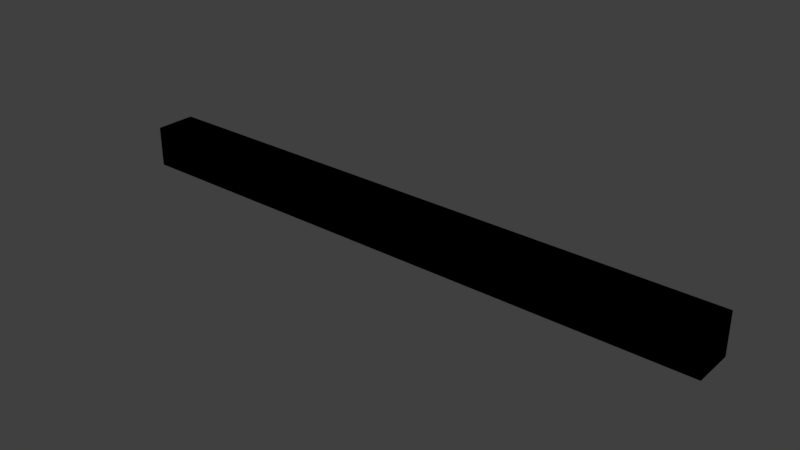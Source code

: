 # Source: enemyfire.blend  (saved by Blender 2.79.0; exported with 4.5.12 LTS)
import bpy
from mathutils import Matrix  # noqa: F401  (used for matrix-valued properties, if any)

bpy.ops.wm.read_factory_settings(use_empty=True)
scene = bpy.context.scene
scene.name = 'Scene'

# ---- collections
col_collection_1 = bpy.data.collections.new('Collection 1'); scene.collection.children.link(col_collection_1)

# ---- images (referenced by path relative to the original .blend; pixels are not part of the script)
import os
ASSET_DIR = os.environ.get("B2B_ASSET_DIR", "")  # directory of the original .blend (textures are referenced by path, not embedded)
HERE = os.path.dirname(os.path.abspath(__file__))  # packed textures are extracted next to this script under _unpacked/

def load_image(name, relpath, width, height, colorspace="sRGB"):
    """Load a texture the original file referenced (path relative to the .blend, or extracted next to this script)."""
    p = next((c for c in (os.path.join(HERE, relpath), os.path.join(ASSET_DIR, relpath)) if relpath and os.path.exists(c)), "")
    if p:
        img = bpy.data.images.load(p, check_existing=True)
        img.name = name
    else:  # same state as the original file: an image datablock whose file is absent (Cycles renders it pink)
        img = bpy.data.images.new(name, width, height)
        img.source = "FILE"
        img.filepath = "//" + (relpath or name)
    img.colorspace_settings.name = colorspace
    return img
img_fire128 = load_image('fire128', 'fire128.png', 1024, 1024, 'sRGB')

# ---- materials (node trees are filled in below, after node groups)
mat_material_001 = bpy.data.materials.new('Material.001')
mat_material_001.alpha_threshold = 0.0
mat_material_001.diffuse_color = (1.0, 0.0, 0.0, 1.0)
mat_material_001.roughness = 0.5
mat_material_002 = bpy.data.materials.new('Material.002')
mat_material_002.alpha_threshold = 0.0
mat_material_002.roughness = 0.5
mat_material_003 = bpy.data.materials.new('Material.003')
mat_material_003.alpha_threshold = 0.0
mat_material_003.roughness = 0.5
mat_material_004 = bpy.data.materials.new('Material.004')
mat_material_004.alpha_threshold = 0.0
mat_material_004.roughness = 0.5

# ---- material node trees
mat_material_002.use_nodes = True; mat_material_002.node_tree.nodes.clear()
_N = mat_material_002.node_tree.nodes; _L = mat_material_002.node_tree.links
n0 = _N.new('ShaderNodeOutputMaterial'); n0.name = 'Material Output'; n0.location = (300, 300)
n1 = _N.new('ShaderNodeBsdfDiffuse'); n1.name = 'Diffuse BSDF'; n1.location = (10, 300)
_L.new(n1.outputs[0], n0.inputs[0])
n0.is_active_output = True
mat_material_003.use_nodes = True; mat_material_003.node_tree.nodes.clear()
_N = mat_material_003.node_tree.nodes; _L = mat_material_003.node_tree.links
n0 = _N.new('ShaderNodeOutputMaterial'); n0.name = 'Material Output'; n0.location = (300, 300)
n1 = _N.new('ShaderNodeBsdfDiffuse'); n1.name = 'Diffuse BSDF'; n1.location = (10, 300)
n1.inputs[0].default_value = (0.0, 0.1384, 0.7305, 1.0)
_L.new(n1.outputs[0], n0.inputs[0])
n0.is_active_output = True
mat_material_004.use_nodes = True; mat_material_004.node_tree.nodes.clear()
_N = mat_material_004.node_tree.nodes; _L = mat_material_004.node_tree.links
n0 = _N.new('ShaderNodeOutputMaterial'); n0.name = 'Material Output'; n0.location = (300, 300)
n1 = _N.new('ShaderNodeBsdfDiffuse'); n1.name = 'Diffuse BSDF'; n1.location = (140, 420)
n2 = _N.new('ShaderNodeTexImage'); n2.name = 'Image Texture'; n2.location = (100, 160)
n2.width = 140
n2.image = img_fire128
_L.new(n1.outputs[0], n0.inputs[0])
_L.new(n2.outputs[0], n1.inputs[0])
n0.is_active_output = True

# ---- world
world_world = bpy.data.worlds.new('World'); scene.world = world_world
world_world.color = (0.05088, 0.05088, 0.05088)
world_world.use_sun_shadow = False
world_world.sun_shadow_jitter_overblur = 0.0
world_world.cycles.sampling_method = 'MANUAL'

# ---- meshes
me_cube_001 = bpy.data.meshes.new('Cube.001')
me_cube_001.from_pydata([(-1.0, -1.0, -1.0), (-1.0, -1.0, 1.0), (-1.0, 1.0, -1.0), (-1.0, 1.0, 1.0), (1.0, -1.0, -1.0), (1.0, -1.0, 1.0), (1.0, 1.0, -1.0), (1.0, 1.0, 1.0), (-0.4645, 1.0, -1.0), (-0.4645, 1.0, 1.0), (-0.4645, -1.0, -1.0), (-0.4645, -1.0, 1.0), (-0.6251, 1.0, -1.0), (-0.6251, -1.0, 1.0), (-0.6251, 1.0, 1.0), (-0.6251, -1.0, -1.0)], [], [(0, 1, 3, 2), (8, 9, 7, 6), (6, 7, 5, 4), (15, 13, 1, 0), (8, 6, 4, 10), (14, 3, 1, 13), (7, 9, 11, 5), (12, 8, 10, 15), (4, 5, 11, 10), (12, 14, 9, 8), (2, 3, 14, 12), (2, 12, 15, 0), (9, 14, 13, 11), (10, 11, 13, 15)])
me_cube_001.polygons.foreach_set('material_index', [2, 0, 0, 2, 0, 2, 0, 1, 0, 1, 2, 2, 1, 1])
_uv = me_cube_001.uv_layers.new(name='UVMap')
_uv.uv.foreach_set('vector', [0.6667, 0.6667, 0.3333, 0.6667, 0.3333, 0.3333, 0.6667, 0.3333, 0.3333, 0.5774, 1.987e-08, 0.5774, 0.0, 0.3333, 0.3333, 0.3333, 0.3333, 0.3333, 1.291e-07, 0.3333, 0.0, 8.941e-08, 0.3333, 0.0, 0.6042, 0.3333, 0.6042, 1.987e-08, 0.6667, 0.0, 0.6667, 0.3333, 0.9107, 0.3333, 0.6667, 0.3333, 0.6667, 2.98e-08, 0.9107, 9.934e-09, 0.3333, 0.9375, 0.3333, 1.0, 4.967e-08, 1.0, 2.98e-08, 0.9375, 0.3333, 0.6667, 0.3333, 0.9107, 2.98e-08, 0.9107, 0.0, 0.6667, 0.9375, 0.3333, 0.9107, 0.3333, 0.9107, 9.934e-09, 0.9375, 9.934e-09, 0.3333, 0.3333, 0.3333, 3.974e-08, 0.5774, 1.987e-08, 0.5774, 0.3333, 0.3333, 0.6042, 1.987e-08, 0.6042, 1.987e-08, 0.5774, 0.3333, 0.5774, 0.3333, 0.6667, 3.974e-08, 0.6667, 1.987e-08, 0.6042, 0.3333, 0.6042, 1.0, 0.3333, 0.9375, 0.3333, 0.9375, 9.934e-09, 1.0, 0.0, 0.3333, 0.9107, 0.3333, 0.9375, 2.98e-08, 0.9375, 2.98e-08, 0.9107, 0.5774, 0.3333, 0.5774, 1.987e-08, 0.6042, 1.987e-08, 0.6042, 0.3333])
me_cube_001.materials.append(mat_material_001)
me_cube_001.materials.append(mat_material_002)
me_cube_001.materials.append(mat_material_003)
me_cube_001.use_remesh_preserve_volume = False
me_cube_001.use_remesh_preserve_attributes = False
me_cube_001.use_mirror_vertex_groups = False
me_cube_001.update()
me_cube = bpy.data.meshes.new('Cube')
me_cube.from_pydata([(-1.0, -1.0, -1.0), (-1.0, -1.0, 1.0), (-1.0, 1.0, -1.0), (-1.0, 1.0, 1.0), (1.0, -1.0, -1.0), (1.0, -1.0, 1.0), (1.0, 1.0, -1.0), (1.0, 1.0, 1.0)], [], [(0, 1, 3, 2), (2, 3, 7, 6), (6, 7, 5, 4), (4, 5, 1, 0), (2, 6, 4, 0), (7, 3, 1, 5)])
_uv = me_cube.uv_layers.new(name='UVMap')
_uv.uv.foreach_set('vector', [0.5875, 0.075, 0.5208, 0.075, 0.5208, 0.008333, 0.5875, 0.008333, -0.0025, 0.1225, -0.0025, 1.003, 0.8775, 1.003, 0.8775, 0.1225, 0.5208, 0.075, 0.4542, 0.075, 0.4542, 0.008333, 0.5208, 0.008333, 0.8775, 0.1225, 0.8775, 1.003, -0.0025, 1.003, -0.0025, 0.1225, -0.0025, 1.003, 0.8775, 1.003, 0.8775, 0.1225, -0.0025, 0.1225, 0.8775, 1.003, -0.0025, 1.003, -0.0025, 0.1225, 0.8775, 0.1225])
me_cube.materials.append(mat_material_004)
me_cube.use_remesh_preserve_volume = False
me_cube.use_remesh_preserve_attributes = False
me_cube.use_mirror_vertex_groups = False
me_cube.update()

# ---- objects
ob_firehi = bpy.data.objects.new('fireHi', me_cube_001)
ob_firelo = bpy.data.objects.new('fireLo', me_cube)

# ---- transforms, parenting, visibility, modifiers, constraints
ob_firehi.location = (0.0, 0.0, 0.0)
ob_firehi.scale = (7.38, 0.5, 0.5)
ob_firehi.lineart.crease_threshold = 0.0
ob_firelo.location = (0.0, 0.0, 0.0)
ob_firelo.scale = (7.38, 0.5, 0.5)
ob_firelo.lineart.crease_threshold = 0.0

# ---- collection membership
col_collection_1.objects.link(ob_firehi)
col_collection_1.objects.link(ob_firelo)

# ---- scene / render settings (as saved in the file)
scene.frame_start = 1; scene.frame_end = 250; scene.frame_set(1)
scene.render.engine = 'CYCLES'
scene.render.resolution_percentage = 50
scene.render.dither_intensity = 0.0
scene.cycles.use_denoising = False
scene.cycles.samples = 128
scene.cycles.sampling_pattern = 'TABULATED_SOBOL'
scene.cycles.use_adaptive_sampling = False
scene.cycles.use_light_tree = False
scene.cycles.blur_glossy = 0.0
scene.cycles.sample_clamp_indirect = 0.0
scene.cycles.bake_type = 'ENVIRONMENT'
scene.view_settings.view_transform = 'Standard'
bpy.context.view_layer.update()

# ---- added for rendering (the .blend has no active camera and no usable light): camera, sun
cam_auto = bpy.data.cameras.new('AutoCamera')
cam_auto.lens = 50.0
cam_auto.sensor_width = 36.0
cam_auto.clip_end = 1000.0
ob_auto_camera = bpy.data.objects.new('AutoCamera', cam_auto)
scene.collection.objects.link(ob_auto_camera)
ob_auto_camera.location = (13.7189, -16.4626, 10.9751)
ob_auto_camera.rotation_euler = (1.09748, -7.21219e-08, 0.694738)
scene.camera = ob_auto_camera
light_auto_sun = bpy.data.lights.new('AutoSun', 'SUN')
light_auto_sun.energy = 3.0
light_auto_sun.angle = 0.0523599
ob_auto_sun = bpy.data.objects.new('AutoSun', light_auto_sun)
scene.collection.objects.link(ob_auto_sun)
ob_auto_sun.rotation_euler = (0.872665, 0.174533, 0.523599)
bpy.context.view_layer.update()
